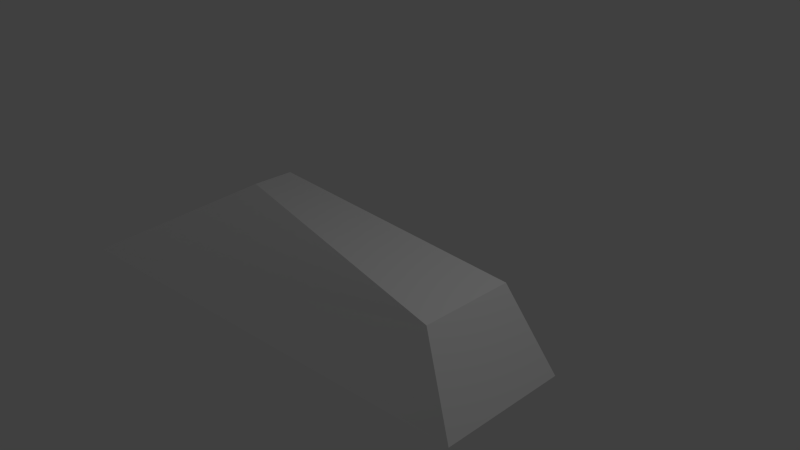 # Source: car.blend  (saved by Blender 2.76.0; exported with 4.5.12 LTS)
import bpy
from mathutils import Matrix  # noqa: F401  (used for matrix-valued properties, if any)

bpy.ops.wm.read_factory_settings(use_empty=True)
scene = bpy.context.scene
scene.name = 'Scene'

# ---- collections
col_collection_1 = bpy.data.collections.new('Collection 1'); scene.collection.children.link(col_collection_1)

# ---- materials (node trees are filled in below, after node groups)
mat_default = bpy.data.materials.new('Default')
mat_default.alpha_threshold = 0.0
mat_default.use_transparent_shadow = False
mat_default.diffuse_color = (1.0, 1.0, 1.0, 1.0)
mat_default.roughness = 0.5

# ---- material node trees

# ---- world
world_world = bpy.data.worlds.new('World'); scene.world = world_world
world_world.color = (0.05088, 0.05088, 0.05088)
world_world.use_sun_shadow = False
world_world.sun_shadow_jitter_overblur = 0.0
world_world.cycles.sampling_method = 'MANUAL'
world_world.cycles.sample_map_resolution = 256

# ---- cameras
cam_camera = bpy.data.cameras.new('Camera')
cam_camera.clip_end = 100.0
cam_camera.lens = 35.0
cam_camera.sensor_width = 32.0
cam_camera.sensor_height = 18.0
cam_camera.ortho_scale = 7.314
cam_camera.dof.focus_distance = 0.0
cam_camera.dof.aperture_fstop = 128.0

# ---- lights
light_lamp = bpy.data.lights.new('Lamp', 'POINT')
light_lamp.transmission_factor = 0.0
light_lamp.cutoff_distance = 30.0
light_lamp.energy = 100.0
light_lamp.shadow_buffer_clip_start = 1.001
light_lamp.shadow_soft_size = 0.1
light_lamp.shadow_maximum_resolution = 0.006
light_lamp.use_absolute_resolution = True
light_lamp.cycles.use_multiple_importance_sampling = False

# ---- meshes
me_untitled = bpy.data.meshes.new('Untitled')
me_untitled.from_pydata([(-524.4, -125.0, -150.0), (-524.4, -125.0, 150.0), (-226.0, 41.0, 30.0), (-226.0, 41.0, -30.0), (240.7, -120.6, -95.54), (240.7, -120.6, 95.54), (174.0, -1.58, 67.84), (174.0, -1.58, -67.84)], [], [(0, 1, 3), (1, 2, 3), (4, 5, 0), (5, 1, 0), (5, 6, 1), (6, 2, 1), (6, 7, 2), (7, 3, 2), (0, 3, 7, 4), (4, 7, 5), (7, 6, 5)])
me_untitled.polygons.foreach_set('use_smooth', [True] * 11)
_k = set([(0, 1), (0, 3), (0, 4), (1, 2), (1, 5), (2, 6), (3, 7), (4, 5), (4, 7), (5, 6), (6, 7)])
me_untitled.attributes.new('sharp_edge', 'BOOLEAN', 'EDGE').data.foreach_set('value', [ (min(e.vertices), max(e.vertices)) in _k for e in me_untitled.edges])
_uv = me_untitled.uv_layers.new(name='Texture')
_uv.uv.foreach_set('vector', [0.25, 0.0, 0.5, 0.0, 0.25, 0.3333, 0.5, 0.0, 0.5, 0.3333, 0.25, 0.3333, 1.0, 0.6667, 0.75, 0.6667, 1.0, 0.3333, 0.75, 0.6667, 0.75, 0.3333, 1.0, 0.3333, 0.75, 0.6667, 0.5, 0.6667, 0.75, 0.3333, 0.5, 0.6667, 0.5, 0.3333, 0.75, 0.3333, 0.5, 0.6667, 0.25, 0.6667, 0.5, 0.3333, 0.25, 0.6667, 0.25, 0.3333, 0.5, 0.3333, 1.0, 0.3333, 0.25, 0.3333, 0.25, 0.6667, 0.25, 1.0, 0.25, 1.0, 0.25, 0.6667, 0.5, 1.0, 0.25, 0.6667, 0.5, 0.6667, 0.5, 1.0])
me_untitled.materials.append(mat_default)
me_untitled.use_remesh_preserve_volume = False
me_untitled.use_remesh_preserve_attributes = False
me_untitled.use_mirror_vertex_groups = False
me_untitled.update()
me_untitled.normals_split_custom_set([tuple(v) for v in zip(*[iter([-0.4861, 0.8739, 0.0, -0.4861, 0.8739, 0.0, -0.1939, 0.981, -0.000931, -0.4861, 0.8739, 0.0, -0.1939, 0.981, 0.000931, -0.1939, 0.981, -0.000931, 0.005706, -1.0, 0.0, 0.005706, -1.0, 0.0, 0.005706, -1.0, 0.0, 0.005706, -1.0, 0.0, 0.005706, -1.0, 0.0, 0.005706, -1.0, 0.0, 0.06704, 0.2616, 0.9628, 0.05731, 0.3016, 0.9517, 0.02753, 0.4333, 0.9008, 0.05731, 0.3016, 0.9517, 0.01028, 0.5119, 0.859, 0.02753, 0.4333, 0.9008, 0.1059, 0.9944, -1.789e-08, 0.1059, 0.9944, -1.614e-08, -0.1939, 0.981, 0.000931, 0.1059, 0.9944, -1.614e-08, -0.1939, 0.981, -0.000931, -0.1939, 0.981, 0.000931, 0.0273, 0.4423, -0.8964, 0.00876, 0.4301, -0.9027, 0.0273, 0.4423, -0.8964, 0.0273, 0.4423, -0.8964, 0.8725, 0.4886, 0.0, 0.8725, 0.4886, -1.036e-08, 0.8725, 0.4886, -1.298e-08, 0.8725, 0.4886, -1.036e-08, 0.8725, 0.4886, -2.638e-08, 0.8725, 0.4886, -1.298e-08])] * 3)])

# ---- objects
ob_mesh = bpy.data.objects.new('Mesh', me_untitled)
ob_lamp = bpy.data.objects.new('Lamp', light_lamp)
ob_camera = bpy.data.objects.new('Camera', cam_camera)

# ---- transforms, parenting, visibility, modifiers, constraints
ob_mesh.location = (0.0, 0.0, 0.0)
ob_mesh.rotation_euler = (1.571, -0.0, 0.0)
ob_mesh.scale = (0.00945, 0.01, 0.01)
ob_mesh.color = (0.8, 0.8, 0.8, 1.0)
ob_mesh.lineart.crease_threshold = 0.0
ob_lamp.location = (4.076, 1.005, 5.904)
ob_lamp.rotation_euler = (0.6503, 0.05522, 1.866)
ob_lamp.lock_rotations_4d = False
ob_lamp.empty_display_type = 'ARROWS'
ob_lamp.color = (0.0, 0.0, 0.0, 0.0)
ob_lamp.lineart.crease_threshold = 0.0
ob_camera.location = (7.481, -6.508, 5.344)
ob_camera.rotation_euler = (1.109, 0.01082, 0.8149)
ob_camera.lock_rotations_4d = False
ob_camera.empty_display_type = 'ARROWS'
ob_camera.color = (0.0, 0.0, 0.0, 0.0)
ob_camera.display_type = 'WIRE'
ob_camera.lineart.crease_threshold = 0.0

# ---- collection membership
col_collection_1.objects.link(ob_mesh)
col_collection_1.objects.link(ob_lamp)
col_collection_1.objects.link(ob_camera)

# ---- scene / render settings (as saved in the file)
scene.camera = ob_camera
scene.frame_start = 1; scene.frame_end = 250; scene.frame_set(1)
scene.render.engine = 'BLENDER_EEVEE_NEXT'
scene.render.resolution_percentage = 50
scene.render.dither_intensity = 0.0
scene.cycles.use_denoising = False
scene.cycles.samples = 10
scene.cycles.sampling_pattern = 'TABULATED_SOBOL'
scene.cycles.light_sampling_threshold = 0.0
scene.cycles.use_adaptive_sampling = False
scene.cycles.use_light_tree = False
scene.cycles.blur_glossy = 0.0
scene.cycles.pixel_filter_type = 'GAUSSIAN'
scene.cycles.sample_clamp_indirect = 0.0
scene.view_settings.view_transform = 'Standard'
bpy.context.view_layer.update()
